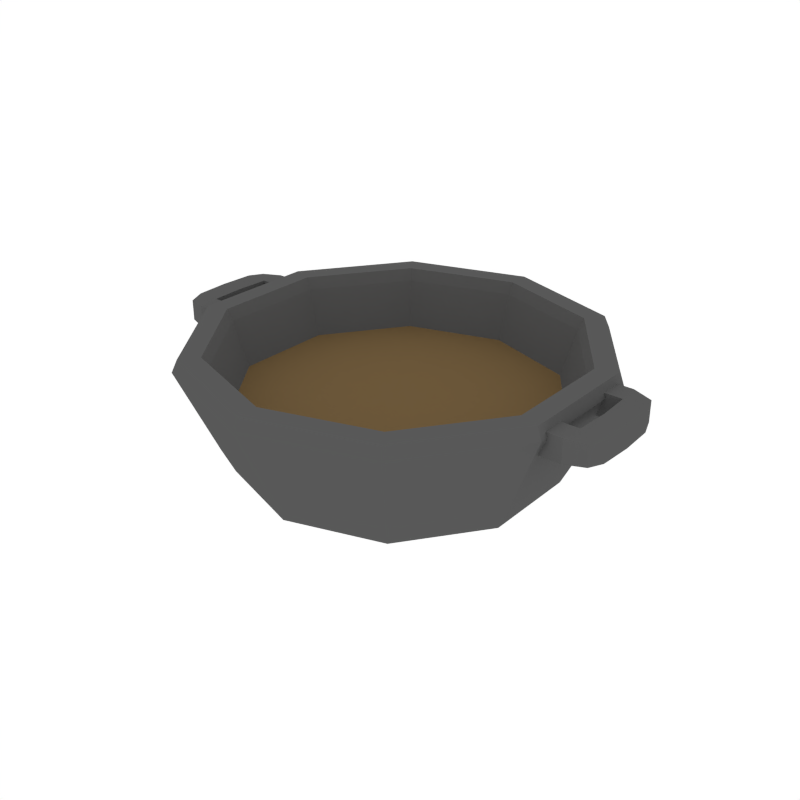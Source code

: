 # Source: CookingPot2_Soup.blend  (saved by Blender 2.79.0; exported with 4.5.12 LTS)
import bpy
from mathutils import Matrix  # noqa: F401  (used for matrix-valued properties, if any)

bpy.ops.wm.read_factory_settings(use_empty=True)
scene = bpy.context.scene
scene.name = 'Scene'

# ---- collections
col_collection_1 = bpy.data.collections.new('Collection 1'); scene.collection.children.link(col_collection_1)

# ---- materials (node trees are filled in below, after node groups)
mat_grey = bpy.data.materials.new('Grey')
mat_grey.alpha_threshold = 0.0
mat_grey.diffuse_color = (0.0985, 0.0985, 0.0985, 1.0)
mat_grey.roughness = 0.5
mat_brown = bpy.data.materials.new('Brown')
mat_brown.alpha_threshold = 0.0
mat_brown.diffuse_color = (0.1626, 0.1051, 0.04625, 1.0)
mat_brown.roughness = 0.5

# ---- material node trees

# ---- world
world_world = bpy.data.worlds.new('World'); scene.world = world_world
world_world.color = (1.0, 1.0, 1.0)
world_world.use_sun_shadow = False
world_world.sun_shadow_jitter_overblur = 0.0
world_world.cycles.sampling_method = 'NONE'
world_world.cycles.sample_map_resolution = 256

# ---- meshes
me_cylinder_016 = bpy.data.meshes.new('Cylinder.016')
me_cylinder_016.from_pydata([(0.4527, 0.623, 0.3858), (5.459e-09, 0.7701, 0.3858), (0.7324, 0.238, 0.3858), (0.7324, -0.238, 0.3858), (0.4527, -0.623, 0.3858), (-6.187e-08, -0.7701, 0.3858), (-0.4527, -0.623, 0.3858), (-0.7324, -0.238, 0.3858), (-0.7324, 0.238, 0.3858), (-0.4527, 0.623, 0.3858), (1.024, -0.1605, 0.63), (1.024, -0.1605, 0.5168), (1.024, 0.1605, 0.63), (1.024, 0.1605, 0.5168), (1.137, -0.1605, 0.63), (1.137, -0.1605, 0.5168), (1.137, 0.1605, 0.63), (1.137, 0.1605, 0.5168), (1.014, -0.2666, 0.63), (1.014, -0.2666, 0.5168), (1.014, 0.2666, 0.5168), (1.014, 0.2666, 0.63), (1.111, 0.2359, 0.6235), (1.111, 0.2359, 0.5233), (1.111, -0.2359, 0.5233), (1.111, -0.2359, 0.6235), (0.8423, -0.1605, 0.63), (0.8423, -0.1605, 0.5168), (0.8423, 0.1605, 0.5168), (0.8423, 0.1605, 0.63), (0.8319, -0.2666, 0.63), (0.8319, -0.2666, 0.5168), (0.8319, 0.2666, 0.5168), (0.8319, 0.2666, 0.63), (1.032, -4.154e-07, 0.63), (1.032, -4.154e-07, 0.5168), (1.145, -4.523e-07, 0.63), (1.145, -4.523e-07, 0.5168), (-3.436e-08, 0.623, 0.04148), (2.141e-09, 0.8165, 0.2055), (-8.505e-09, 0.7598, 0.08953), (0.4799, 0.6605, 0.2055), (0.3662, 0.504, 0.04148), (0.4466, 0.6147, 0.08953), (0.7765, 0.2523, 0.2055), (0.5925, 0.1925, 0.04148), (0.7226, 0.2348, 0.08953), (0.7765, -0.2523, 0.2055), (0.5925, -0.1925, 0.04148), (0.7226, -0.2348, 0.08953), (0.4799, -0.6605, 0.2055), (0.3662, -0.504, 0.04148), (0.4466, -0.6147, 0.08953), (-6.924e-08, -0.8165, 0.2055), (-4.652e-08, -0.623, 0.04148), (-6.325e-08, -0.7598, 0.08953), (-0.4799, -0.6605, 0.2055), (-0.3662, -0.504, 0.04148), (-0.4466, -0.6147, 0.08953), (-0.7765, -0.2523, 0.2055), (-0.5925, -0.1925, 0.04148), (-0.7226, -0.2348, 0.08953), (-0.7765, 0.2523, 0.2055), (-0.5925, 0.1925, 0.04148), (-0.7226, 0.2348, 0.08953), (-0.4799, 0.6605, 0.2055), (-0.3662, 0.504, 0.04148), (-0.4466, 0.6147, 0.08953), (0.0, 0.9961, 0.6071), (1.146e-09, 0.9702, 0.6639), (0.5703, 0.7849, 0.6639), (0.5855, 0.8058, 0.6071), (0.9227, 0.2998, 0.6639), (0.9473, 0.3078, 0.6071), (0.9227, -0.2998, 0.6639), (0.9473, -0.3078, 0.6071), (0.5703, -0.7849, 0.6639), (0.5855, -0.8058, 0.6071), (-8.367e-08, -0.9702, 0.6639), (-8.708e-08, -0.9961, 0.6071), (-0.5703, -0.7849, 0.6639), (-0.5855, -0.8058, 0.6071), (-0.9227, -0.2998, 0.6639), (-0.9473, -0.3078, 0.6071), (-0.9227, 0.2998, 0.6639), (-0.9473, 0.3078, 0.6071), (-0.5703, 0.7849, 0.6639), (-0.5855, 0.8058, 0.6071), (0.4952, 0.6816, 0.6071), (0.5102, 0.7023, 0.6639), (4.066e-09, 0.8681, 0.6639), (4.577e-09, 0.8425, 0.6071), (0.8013, 0.2603, 0.6071), (0.8256, 0.2682, 0.6639), (0.8013, -0.2603, 0.6071), (0.8256, -0.2682, 0.6639), (0.4952, -0.6816, 0.6071), (0.5102, -0.7023, 0.6639), (-6.908e-08, -0.8425, 0.6071), (-7.182e-08, -0.8681, 0.6639), (-0.4952, -0.6816, 0.6071), (-0.5102, -0.7023, 0.6639), (-0.8013, -0.2603, 0.6071), (-0.8256, -0.2682, 0.6639), (-0.8013, 0.2603, 0.6071), (-0.8256, 0.2682, 0.6639), (-0.4952, 0.6816, 0.6071), (-0.5102, 0.7023, 0.6639), (-1.024, 0.1605, 0.63), (-1.024, 0.1605, 0.5168), (-1.024, -0.1605, 0.63), (-1.024, -0.1605, 0.5168), (-1.137, 0.1605, 0.63), (-1.137, 0.1605, 0.5168), (-1.137, -0.1605, 0.63), (-1.137, -0.1605, 0.5168), (-1.014, 0.2666, 0.63), (-1.014, 0.2666, 0.5168), (-1.014, -0.2666, 0.5168), (-1.014, -0.2666, 0.63), (-1.111, -0.2359, 0.6235), (-1.111, -0.2359, 0.5233), (-1.111, 0.2359, 0.5233), (-1.111, 0.2359, 0.6235), (-0.8423, 0.1605, 0.63), (-0.8423, 0.1605, 0.5168), (-0.8423, -0.1605, 0.5168), (-0.8423, -0.1605, 0.63), (-0.8319, 0.2666, 0.63), (-0.8319, 0.2666, 0.5168), (-0.8319, -0.2666, 0.5168), (-0.8319, -0.2666, 0.63), (-1.032, 7.517e-07, 0.63), (-1.032, 7.517e-07, 0.5168), (-1.145, 8.255e-07, 0.63), (-1.145, 8.255e-07, 0.5168)], [], [(69, 86, 107, 90), (78, 79, 77, 76), (80, 78, 99, 101), (82, 80, 101, 103), (84, 82, 103, 105), (86, 84, 105, 107), (88, 91, 1, 0), (76, 74, 95, 97), (74, 72, 93, 95), (41, 71, 73, 44), (96, 94, 3, 4), (72, 70, 89, 93), (62, 85, 87, 65), (59, 83, 85, 62), (56, 81, 83, 59), (53, 79, 81, 56), (47, 75, 77, 50), (65, 87, 68, 39), (44, 73, 75, 47), (0, 1, 9, 8, 7, 6, 5, 4, 3, 2), (94, 92, 2, 3), (104, 102, 7, 8), (99, 97, 96, 98), (92, 88, 0, 2), (106, 104, 8, 9), (100, 98, 5, 6), (91, 106, 9, 1), (102, 100, 6, 7), (34, 12, 13, 35), (12, 16, 22, 21), (36, 14, 15, 37), (16, 17, 23, 22), (34, 10, 14, 36), (37, 15, 11, 35), (21, 22, 23, 20), (25, 18, 19, 24), (11, 15, 24, 19), (15, 14, 25, 24), (17, 13, 20, 23), (11, 19, 31, 27), (20, 13, 28, 32), (14, 10, 18, 25), (28, 29, 33, 32), (26, 27, 31, 30), (21, 20, 32, 33), (12, 21, 33, 29), (18, 10, 26, 30), (13, 12, 29, 28), (10, 11, 27, 26), (19, 18, 30, 31), (17, 37, 35, 13), (12, 34, 36, 16), (16, 36, 37, 17), (10, 34, 35, 11), (39, 68, 71, 41), (39, 41, 43, 40), (40, 43, 42, 38), (41, 44, 46, 43), (43, 46, 45, 42), (44, 47, 49, 46), (46, 49, 48, 45), (47, 50, 52, 49), (49, 52, 51, 48), (50, 77, 79, 53), (50, 53, 55, 52), (53, 56, 58, 55), (55, 58, 57, 54), (56, 59, 61, 58), (58, 61, 60, 57), (59, 62, 64, 61), (61, 64, 63, 60), (62, 65, 67, 64), (64, 67, 66, 63), (65, 39, 40, 67), (67, 40, 38, 66), (38, 42, 45, 48, 51, 54, 57, 60, 63, 66), (71, 68, 69, 70), (73, 71, 70, 72), (75, 73, 72, 74), (77, 75, 74, 76), (81, 79, 78, 80), (83, 81, 80, 82), (85, 83, 82, 84), (87, 85, 84, 86), (68, 87, 86, 69), (89, 90, 91, 88), (93, 89, 88, 92), (95, 93, 92, 94), (97, 95, 94, 96), (78, 76, 97, 99), (101, 99, 98, 100), (103, 101, 100, 102), (105, 103, 102, 104), (107, 105, 104, 106), (90, 107, 106, 91), (70, 69, 90, 89), (52, 55, 54, 51), (4, 5, 98, 96), (132, 110, 111, 133), (110, 114, 120, 119), (134, 112, 113, 135), (114, 115, 121, 120), (132, 108, 112, 134), (135, 113, 109, 133), (119, 120, 121, 118), (123, 116, 117, 122), (109, 113, 122, 117), (113, 112, 123, 122), (115, 111, 118, 121), (109, 117, 129, 125), (118, 111, 126, 130), (112, 108, 116, 123), (126, 127, 131, 130), (124, 125, 129, 128), (119, 118, 130, 131), (110, 119, 131, 127), (116, 108, 124, 128), (111, 110, 127, 126), (108, 109, 125, 124), (117, 116, 128, 129), (115, 135, 133, 111), (110, 132, 134, 114), (114, 134, 135, 115), (108, 132, 133, 109)])
me_cylinder_016.polygons.foreach_set('material_index', [0, 0, 0, 0, 0, 0, 0, 0, 0, 0, 0, 0, 0, 0, 0, 0, 0, 0, 0, 1, 0, 0, 0, 0, 0, 0, 0, 0, 0, 0, 0, 0, 0, 0, 0, 0, 0, 0, 0, 0, 0, 0, 0, 0, 0, 0, 0, 0, 0, 0, 0, 0, 0, 0, 0, 0, 0, 0, 0, 0, 0, 0, 0, 0, 0, 0, 0, 0, 0, 0, 0, 0, 0, 0, 0, 0, 0, 0, 0, 0, 0, 0, 0, 0, 0, 0, 0, 0, 0, 0, 0, 0, 0, 0, 0, 0, 0, 0, 0, 0, 0, 0, 0, 0, 0, 0, 0, 0, 0, 0, 0, 0, 0, 0, 0, 0, 0, 0, 0, 0, 0, 0, 0, 0])
me_cylinder_016.materials.append(mat_grey)
me_cylinder_016.materials.append(mat_brown)
me_cylinder_016.use_remesh_preserve_volume = False
me_cylinder_016.use_remesh_preserve_attributes = False
me_cylinder_016.use_mirror_vertex_groups = False
me_cylinder_016.update()

# ---- objects
ob_cookingpot2_soup = bpy.data.objects.new('CookingPot2_Soup', me_cylinder_016)

# ---- transforms, parenting, visibility, modifiers, constraints
ob_cookingpot2_soup.location = (0.0, 0.0, 0.0)
ob_cookingpot2_soup.lineart.crease_threshold = 0.0

# ---- collection membership
col_collection_1.objects.link(ob_cookingpot2_soup)

# ---- scene / render settings (as saved in the file)
scene.frame_start = 1; scene.frame_end = 250; scene.frame_set(0)
scene.render.engine = 'CYCLES'
scene.render.resolution_x = 1000
scene.render.resolution_y = 1000
scene.render.dither_intensity = 0.0
scene.cycles.samples = 200
scene.cycles.sampling_pattern = 'TABULATED_SOBOL'
scene.cycles.light_sampling_threshold = 0.0
scene.cycles.use_adaptive_sampling = False
scene.cycles.use_light_tree = False
scene.cycles.caustics_reflective = False
scene.cycles.caustics_refractive = False
scene.cycles.blur_glossy = 0.0
scene.cycles.max_bounces = 2
scene.cycles.pixel_filter_type = 'GAUSSIAN'
scene.cycles.sample_clamp_indirect = 0.0
scene.view_settings.view_transform = 'Standard'
bpy.context.view_layer.update()

# ---- added for rendering (the .blend has no active camera): camera
cam_auto = bpy.data.cameras.new('AutoCamera')
cam_auto.lens = 50.0
cam_auto.sensor_width = 36.0
cam_auto.clip_end = 1000.0
ob_auto_camera = bpy.data.objects.new('AutoCamera', cam_auto)
scene.collection.objects.link(ob_auto_camera)
ob_auto_camera.location = (2.86712, -3.44055, 2.64639)
ob_auto_camera.rotation_euler = (1.09748, -7.21219e-08, 0.694738)
scene.camera = ob_auto_camera
bpy.context.view_layer.update()

